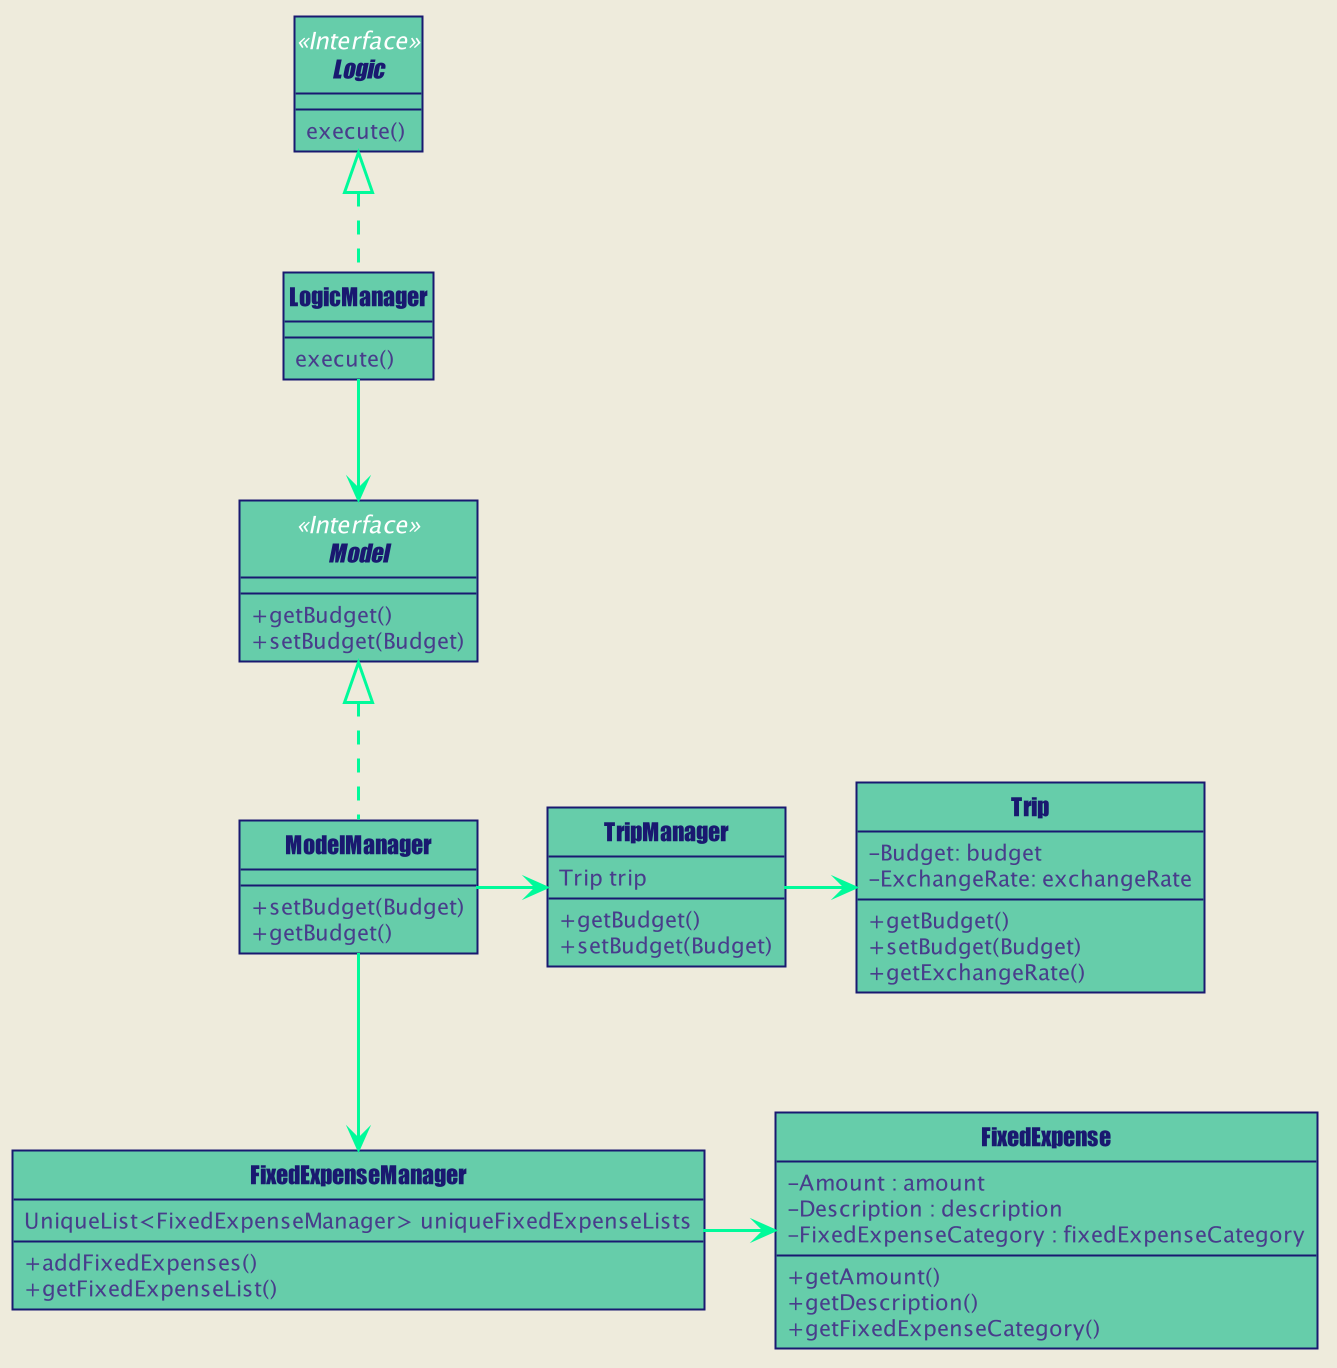

The diagram above was rendered by PlantUML. Its source (embedded in the PNG):
@startuml









skinparam BackgroundColor #FFFFFFF

skinparam Shadowing false

skinparam Class {
    FontColor #FFFFFF
    BorderThickness 1
    BorderColor #FFFFFF
    StereotypeFontColor #FFFFFF
    FontName Arial
}

skinparam Actor {
    BorderColor #000000
    Color #000000
    FontName Arial
}

skinparam Sequence {
    MessageAlign center
    BoxFontSize 15
    BoxPadding 0
    BoxFontColor #FFFFFF
    FontName Arial
}

skinparam Participant {
    FontColor #FFFFFFF
    Padding 20
}

skinparam MinClassWidth 50
skinparam ParticipantPadding 10
skinparam Shadowing false
skinparam DefaultTextAlignment center
skinparam packageStyle Rectangle

hide footbox
hide members
hide circle
skinparam backgroundColor #EEEBDC
skinparam arrowThickness 1.5
skinparam arrowColor MediumSpringGreen
skinparam classBackgroundColor MediumAquaMarine
skinparam classAttributeIconSize 0
skinparam classAttributeFontColor DarkSlateBlue

skinparam Class {
    FontColor MidnightBlue
    BorderThickness 1
    BorderColor MidnightBlue
    StereotypeFontColor #FFFFFF
    FontName Impact
}

Interface Logic <<Interface>> {
execute()
}

Class LogicManager {
execute()
}

Class FixedExpense {
 - Amount : amount
 - Description : description
 - FixedExpenseCategory : fixedExpenseCategory
 + getAmount()
 + getDescription()
 + getFixedExpenseCategory()
}



Interface Model <<Interface>> {
+ getBudget()
+ setBudget(Budget)
}

Class ModelManager{
+ setBudget(Budget)
+ getBudget()
}

Class FixedExpenseManager{
UniqueList<FixedExpenseManager> uniqueFixedExpenseLists
+ addFixedExpenses()
+ getFixedExpenseList()
}

Class TripManager{
Trip trip
+ getBudget()
+ setBudget(Budget)
}

Class Trip{
- Budget: budget
- ExchangeRate: exchangeRate
+ getBudget()
+ setBudget(Budget)
+ getExchangeRate()
}
LogicManager .up-|> Logic
ModelManager .up-|> Model
ModelManager -down-> FixedExpenseManager
FixedExpenseManager -right-> FixedExpense
LogicManager -down-> Model
ModelManager -right-> TripManager
TripManager -right-> Trip

show members
@enduml